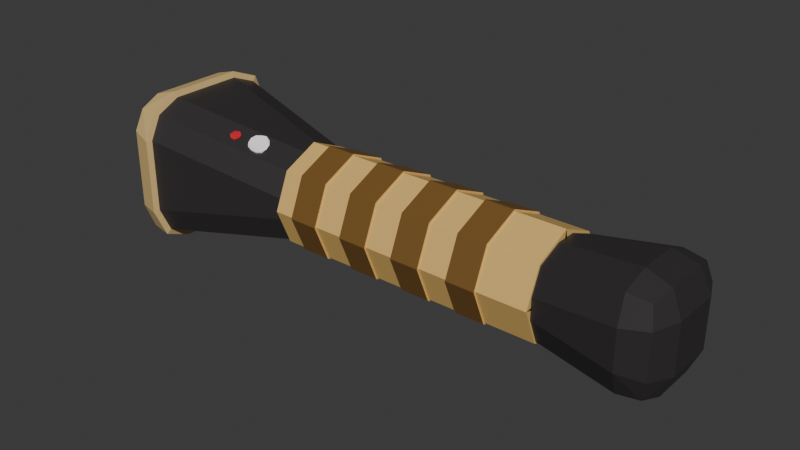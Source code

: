 # Source: Flashlight_2.blend  (saved by Blender 5.0.119; exported with 4.5.12 LTS)
import bpy
from mathutils import Matrix  # noqa: F401  (used for matrix-valued properties, if any)

bpy.ops.wm.read_factory_settings(use_empty=True)
scene = bpy.context.scene
scene.name = 'Scene'

# ---- collections
col_collection = bpy.data.collections.new('Collection'); scene.collection.children.link(col_collection)

# ---- materials (node trees are filled in below, after node groups)
mat_material_007 = bpy.data.materials.new('Material.007')
mat_material_012 = bpy.data.materials.new('Material.012')
mat_material_006 = bpy.data.materials.new('Material.006')
mat_material_008 = bpy.data.materials.new('Material.008')
mat_material_009 = bpy.data.materials.new('Material.009')
mat_material_011 = bpy.data.materials.new('Material.011')
mat_material_010 = bpy.data.materials.new('Material.010')

# ---- material node trees
mat_material_007.use_nodes = True; mat_material_007.node_tree.nodes.clear()
_N = mat_material_007.node_tree.nodes; _L = mat_material_007.node_tree.links
n0 = _N.new('ShaderNodeBsdfPrincipled'); n0.name = 'Principled BSDF'; n0.location = (-200, 100)
n0.inputs[0].default_value = (0.8, 0.5094, 0.1574, 1.0)
n1 = _N.new('ShaderNodeOutputMaterial'); n1.name = 'Material Output'; n1.location = (200, 100)
_L.new(n0.outputs[0], n1.inputs[0])
n1.is_active_output = True
mat_material_012.use_nodes = True; mat_material_012.node_tree.nodes.clear()
_N = mat_material_012.node_tree.nodes; _L = mat_material_012.node_tree.links
n0 = _N.new('ShaderNodeBsdfPrincipled'); n0.name = 'Principled BSDF'; n0.location = (-200, 100)
n0.inputs[0].default_value = (0.1913, 0.0963, 0.02189, 1.0)
n1 = _N.new('ShaderNodeOutputMaterial'); n1.name = 'Material Output'; n1.location = (200, 100)
_L.new(n0.outputs[0], n1.inputs[0])
n1.is_active_output = True
mat_material_006.use_nodes = True; mat_material_006.node_tree.nodes.clear()
_N = mat_material_006.node_tree.nodes; _L = mat_material_006.node_tree.links
n0 = _N.new('ShaderNodeBsdfPrincipled'); n0.name = 'Principled BSDF'; n0.location = (-200, 100)
n0.inputs[0].default_value = (0.03193, 0.02769, 0.02983, 1.0)
n1 = _N.new('ShaderNodeOutputMaterial'); n1.name = 'Material Output'; n1.location = (200, 100)
_L.new(n0.outputs[0], n1.inputs[0])
n1.is_active_output = True
mat_material_008.use_nodes = True; mat_material_008.node_tree.nodes.clear()
_N = mat_material_008.node_tree.nodes; _L = mat_material_008.node_tree.links
n0 = _N.new('ShaderNodeBsdfPrincipled'); n0.name = 'Principled BSDF'; n0.location = (-200, 100)
n0.inputs[0].default_value = (1.0, 1.0, 1.0, 1.0)
n0.inputs[2].default_value = 0.0
n1 = _N.new('ShaderNodeOutputMaterial'); n1.name = 'Material Output'; n1.location = (200, 100)
_L.new(n0.outputs[0], n1.inputs[0])
n1.is_active_output = True
mat_material_009.use_nodes = True; mat_material_009.node_tree.nodes.clear()
_N = mat_material_009.node_tree.nodes; _L = mat_material_009.node_tree.links
n0 = _N.new('ShaderNodeBsdfPrincipled'); n0.name = 'Principled BSDF'; n0.location = (-200, 100)
n0.inputs[0].default_value = (0.7632, 0.5366, 0.219, 1.0)
n1 = _N.new('ShaderNodeOutputMaterial'); n1.name = 'Material Output'; n1.location = (200, 100)
_L.new(n0.outputs[0], n1.inputs[0])
n1.is_active_output = True
mat_material_011.use_nodes = True; mat_material_011.node_tree.nodes.clear()
_N = mat_material_011.node_tree.nodes; _L = mat_material_011.node_tree.links
n0 = _N.new('ShaderNodeBsdfPrincipled'); n0.name = 'Principled BSDF'; n0.location = (-200, 100)
n0.inputs[0].default_value = (1.0, 1.0, 1.0, 1.0)
n0.inputs[2].default_value = 0.7
n1 = _N.new('ShaderNodeOutputMaterial'); n1.name = 'Material Output'; n1.location = (200, 100)
_L.new(n0.outputs[0], n1.inputs[0])
n1.is_active_output = True
mat_material_010.use_nodes = True; mat_material_010.node_tree.nodes.clear()
_N = mat_material_010.node_tree.nodes; _L = mat_material_010.node_tree.links
n0 = _N.new('ShaderNodeBsdfPrincipled'); n0.name = 'Principled BSDF'; n0.location = (-200, 100)
n0.inputs[0].default_value = (0.6103, 0.01152, 0.02389, 1.0)
n0.inputs[1].default_value = 0.06923
n0.inputs[2].default_value = 0.6231
n1 = _N.new('ShaderNodeOutputMaterial'); n1.name = 'Material Output'; n1.location = (200, 100)
_L.new(n0.outputs[0], n1.inputs[0])
n1.is_active_output = True

# ---- world
world_world = bpy.data.worlds.new('World'); scene.world = world_world
world_world.use_nodes = True; world_world.node_tree.nodes.clear()
_N = world_world.node_tree.nodes; _L = world_world.node_tree.links
n0 = _N.new('ShaderNodeOutputWorld'); n0.name = 'World Output'; n0.location = (200, 100)
n1 = _N.new('ShaderNodeBackground'); n1.name = 'Background'; n1.location = (-200, 100)
n1.inputs[0].default_value = (0.05088, 0.05088, 0.05088, 1.0)
_L.new(n1.outputs[0], n0.inputs[0])
n0.is_active_output = True
world_world.color = (0.05088, 0.05088, 0.05088)
world_world.sun_shadow_jitter_overblur = 0.0

# ---- meshes
me_cube_002 = bpy.data.meshes.new('Cube.002')
me_cube_002.from_pydata([(-0.6072, -0.02471, 0.9517), (-0.6072, -0.04835, 0.9753), (-0.6305, -0.02714, 0.9729), (-0.6062, -0.04133, 0.9587), (-0.6205, -0.03958, 0.9604), (-0.6237, -0.04308, 0.9741), (-0.6237, -0.02592, 0.9569), (-0.6072, -0.04835, 1.025), (-0.6072, -0.02471, 1.048), (-0.6305, -0.02714, 1.027), (-0.6062, -0.04133, 1.041), (-0.6205, -0.03958, 1.04), (-0.6237, -0.02592, 1.043), (-0.6237, -0.04308, 1.026), (-0.6072, 0.02471, 0.9517), (-0.6305, 0.02714, 0.9729), (-0.6072, 0.04835, 0.9753), (-0.6237, 0.02592, 0.9569), (-0.6205, 0.03958, 0.9604), (-0.6237, 0.04308, 0.9741), (-0.6062, 0.04133, 0.9587), (-0.6072, 0.02471, 1.048), (-0.6072, 0.04835, 1.025), (-0.6305, 0.02714, 1.027), (-0.6062, 0.04133, 1.041), (-0.6205, 0.03958, 1.04), (-0.6237, 0.04308, 1.026), (-0.6237, 0.02592, 1.043), (-0.2726, -0.01319, 0.9632), (-0.2493, -0.01615, 0.9839), (-0.2726, -0.03683, 0.9868), (-0.2561, -0.01467, 0.9681), (-0.2593, -0.02834, 0.9717), (-0.2561, -0.03193, 0.9853), (-0.2737, -0.02977, 0.9702), (-0.2726, -0.01319, 1.037), (-0.2726, -0.03683, 1.013), (-0.2493, -0.01615, 1.016), (-0.2737, -0.02977, 1.03), (-0.2593, -0.02834, 1.028), (-0.2561, -0.03193, 1.015), (-0.2561, -0.01467, 1.032), (-0.2726, 0.03683, 0.9868), (-0.2493, 0.01615, 0.9839), (-0.2726, 0.01319, 0.9632), (-0.2561, 0.03193, 0.9853), (-0.2593, 0.02834, 0.9717), (-0.2561, 0.01467, 0.9681), (-0.2737, 0.02977, 0.9702), (-0.2726, 0.01319, 1.037), (-0.2493, 0.01615, 1.016), (-0.2726, 0.03683, 1.013), (-0.2561, 0.01467, 1.032), (-0.2593, 0.02834, 1.028), (-0.2561, 0.03193, 1.015), (-0.2737, 0.02977, 1.03), (-0.326, 0.006785, 0.9696), (-0.326, 0.03042, 0.9932), (-0.326, 0.0235, 0.9765), (-0.5092, 0.006779, 0.9696), (-0.5092, 0.03042, 0.9932), (-0.5092, 0.02349, 0.9765), (-0.5092, 0.006779, 1.03), (-0.5092, 0.03042, 1.007), (-0.5092, 0.02349, 1.023), (-0.326, 0.03042, 1.007), (-0.326, 0.006785, 1.03), (-0.326, 0.0235, 1.023), (-0.5092, -0.006779, 0.9696), (-0.5092, -0.03042, 0.9932), (-0.5092, -0.02349, 0.9765), (-0.326, -0.03042, 0.9932), (-0.326, -0.006785, 0.9696), (-0.326, -0.0235, 0.9765), (-0.326, -0.006785, 1.03), (-0.326, -0.03042, 1.007), (-0.326, -0.0235, 1.023), (-0.5092, -0.006779, 1.03), (-0.5092, -0.03042, 1.007), (-0.5092, -0.02349, 1.023), (-0.6072, 0.04835, 0.9753), (-0.6072, 0.02471, 0.9517), (-0.6072, 0.04142, 0.9586), (-0.6072, -0.04835, 1.025), (-0.6072, -0.02471, 1.048), (-0.6072, -0.04142, 1.041), (-0.6072, 0.04835, 1.025), (-0.6072, 0.02471, 1.048), (-0.6072, 0.04142, 1.041), (-0.6072, -0.04835, 0.9753), (-0.6072, -0.02471, 0.9517), (-0.6072, -0.04142, 0.9586), (-0.6248, -0.02666, 0.953), (-0.6083, -0.0254, 0.9477), (-0.6072, -0.04421, 0.9558), (-0.6214, -0.04246, 0.9575), (-0.6083, -0.05233, 0.9746), (-0.6248, -0.04705, 0.9733), (-0.6248, -0.04705, 1.027), (-0.6083, -0.05233, 1.025), (-0.6072, -0.04421, 1.044), (-0.6214, -0.04246, 1.042), (-0.6083, -0.0254, 1.052), (-0.6248, -0.02666, 1.047), (-0.6072, 0.04421, 0.9558), (-0.6083, 0.0254, 0.9477), (-0.6248, 0.02666, 0.953), (-0.6214, 0.04246, 0.9575), (-0.6248, 0.04705, 0.9733), (-0.6083, 0.05233, 0.9746), (-0.6248, 0.02666, 1.047), (-0.6083, 0.0254, 1.052), (-0.6072, 0.04421, 1.044), (-0.6214, 0.04246, 1.042), (-0.6083, 0.05233, 1.025), (-0.6248, 0.04705, 1.027), (-0.5368, -0.01366, 1.035), (-0.5402, -0.01456, 1.035), (-0.5428, -0.01692, 1.035), (-0.544, -0.02012, 1.034), (-0.5434, -0.0233, 1.032), (-0.5411, -0.0256, 1.031), (-0.5379, -0.02641, 1.03), (-0.5345, -0.02552, 1.029), (-0.5318, -0.02315, 1.029), (-0.5307, -0.01995, 1.031), (-0.5313, -0.01677, 1.032), (-0.5335, -0.01447, 1.034), (-0.5399, -0.01495, 1.036), (-0.5365, -0.01405, 1.036), (-0.5426, -0.01732, 1.036), (-0.5437, -0.02052, 1.035), (-0.5431, -0.0237, 1.033), (-0.5409, -0.026, 1.032), (-0.5376, -0.02681, 1.031), (-0.5342, -0.02591, 1.03), (-0.5316, -0.02354, 1.03), (-0.5304, -0.02034, 1.031), (-0.531, -0.01716, 1.033), (-0.5333, -0.01486, 1.034), (-0.5539, -0.02052, 1.036), (-0.5556, -0.02099, 1.037), (-0.557, -0.0222, 1.036), (-0.5576, -0.02385, 1.036), (-0.5572, -0.02548, 1.035), (-0.5561, -0.02667, 1.034), (-0.5544, -0.02708, 1.034), (-0.5527, -0.02662, 1.033), (-0.5513, -0.0254, 1.034), (-0.5507, -0.02376, 1.034), (-0.551, -0.02212, 1.035), (-0.5522, -0.02094, 1.036), (-0.5555, -0.02119, 1.037), (-0.5537, -0.02073, 1.037), (-0.5568, -0.02241, 1.037), (-0.5574, -0.02405, 1.036), (-0.5571, -0.02569, 1.036), (-0.556, -0.02687, 1.035), (-0.5543, -0.02729, 1.034), (-0.5525, -0.02682, 1.034), (-0.5512, -0.02561, 1.034), (-0.5506, -0.02396, 1.035), (-0.5509, -0.02233, 1.035), (-0.5521, -0.02114, 1.036)], [], [(21, 24, 112, 111), (10, 8, 102, 100), (2, 6, 4, 5), (14, 0, 93, 105), (17, 18, 107, 106), (9, 13, 11, 12), (27, 12, 103, 110), (15, 19, 18, 17), (11, 13, 98, 101), (3, 1, 96, 94), (8, 21, 111, 102), (23, 27, 25, 26), (28, 31, 32, 34), (29, 33, 32, 31), (30, 34, 32, 33), (35, 38, 39, 41), (36, 40, 39, 38), (37, 41, 39, 40), (42, 45, 46, 48), (43, 47, 46, 45), (44, 48, 46, 47), (49, 52, 53, 55), (50, 54, 53, 52), (51, 55, 53, 54), (16, 20, 104, 109), (17, 6, 2, 15), (26, 25, 113, 115), (5, 13, 9, 2), (20, 14, 105, 104), (12, 27, 23, 9), (4, 6, 92, 95), (26, 19, 15, 23), (81, 14, 20, 82), (82, 20, 16, 80), (66, 49, 55, 67), (67, 55, 51, 65), (50, 43, 45, 54), (54, 45, 42, 51), (28, 44, 47, 31), (31, 47, 43, 29), (49, 35, 41, 52), (52, 41, 37, 50), (36, 30, 33, 40), (40, 33, 29, 37), (72, 28, 34, 73), (73, 34, 30, 71), (84, 8, 10, 85), (85, 10, 7, 83), (44, 56, 58, 48), (48, 58, 57, 42), (56, 59, 61, 58), (58, 61, 60, 57), (87, 62, 64, 88), (88, 64, 63, 86), (62, 66, 67, 64), (64, 67, 65, 63), (90, 68, 70, 91), (91, 70, 69, 89), (68, 72, 73, 70), (70, 73, 71, 69), (35, 74, 76, 38), (38, 76, 75, 36), (74, 77, 79, 76), (76, 79, 78, 75), (59, 81, 82, 61), (61, 82, 80, 60), (77, 84, 85, 79), (79, 85, 83, 78), (21, 87, 88, 24), (24, 88, 86, 22), (0, 90, 91, 3), (3, 91, 89, 1), (14, 81, 90, 0), (2, 9, 23, 15), (89, 83, 7, 1), (87, 21, 8, 84), (16, 22, 86, 80), (56, 44, 28, 72), (43, 50, 37, 29), (30, 36, 75, 71), (49, 66, 74, 35), (57, 65, 51, 42), (60, 63, 65, 57), (59, 56, 72, 68), (80, 86, 63, 60), (81, 59, 68, 90), (62, 87, 84, 77), (66, 62, 77, 74), (69, 78, 83, 89), (71, 75, 78, 69), (93, 94, 95, 92), (96, 97, 95, 94), (99, 100, 101, 98), (102, 103, 101, 100), (105, 106, 107, 104), (109, 104, 107, 108), (111, 112, 113, 110), (114, 115, 113, 112), (105, 93, 92, 106), (96, 99, 98, 97), (102, 111, 110, 103), (114, 109, 108, 115), (5, 4, 95, 97), (6, 17, 106, 92), (22, 16, 109, 114), (12, 11, 101, 103), (25, 27, 110, 113), (19, 26, 115, 108), (1, 7, 99, 96), (0, 3, 94, 93), (24, 22, 114, 112), (18, 19, 108, 107), (13, 5, 97, 98), (7, 10, 100, 99), (117, 116, 127, 126, 125, 124, 123, 122, 121, 120, 119, 118), (128, 130, 131, 132, 133, 134, 135, 136, 137, 138, 139, 129), (123, 124, 136, 135), (120, 121, 133, 132), (127, 116, 129, 139), (117, 118, 130, 128), (124, 125, 137, 136), (121, 122, 134, 133), (118, 119, 131, 130), (125, 126, 138, 137), (122, 123, 135, 134), (119, 120, 132, 131), (126, 127, 139, 138), (116, 117, 128, 129), (141, 140, 151, 150, 149, 148, 147, 146, 145, 144, 143, 142), (152, 154, 155, 156, 157, 158, 159, 160, 161, 162, 163, 153), (147, 148, 160, 159), (144, 145, 157, 156), (151, 140, 153, 163), (141, 142, 154, 152), (148, 149, 161, 160), (145, 146, 158, 157), (142, 143, 155, 154), (149, 150, 162, 161), (146, 147, 159, 158), (143, 144, 156, 155), (150, 151, 163, 162), (140, 141, 152, 153)])
me_cube_002.polygons.foreach_set('material_index', [4, 4, 3, 4, 4, 3, 4, 3, 4, 4, 4, 3, 2, 2, 2, 2, 2, 2, 2, 2, 2, 2, 2, 2, 4, 3, 4, 3, 4, 3, 4, 3, 2, 2, 2, 2, 2, 2, 2, 2, 2, 2, 2, 2, 2, 2, 2, 2, 2, 2, 2, 2, 2, 2, 2, 2, 2, 2, 2, 2, 2, 2, 2, 2, 2, 2, 2, 2, 2, 2, 2, 2, 2, 3, 2, 2, 2, 2, 2, 2, 2, 2, 2, 2, 2, 2, 2, 2, 2, 2, 4, 4, 4, 4, 4, 4, 4, 4, 4, 4, 4, 4, 4, 4, 4, 4, 4, 4, 4, 4, 4, 4, 4, 4, 5, 5, 5, 5, 5, 5, 5, 5, 5, 5, 5, 5, 5, 5, 6, 6, 6, 6, 6, 6, 6, 6, 6, 6, 6, 6, 6, 6])
_uv = me_cube_002.uv_layers.new(name='UVMap')
_uv.uv.foreach_set('vector', [0.8589, 0.5611, 0.8589, 0.5, 0.8589, 0.5, 0.8589, 0.5611, 0.8589, 0.75, 0.8589, 0.6889, 0.8589, 0.6889, 0.8589, 0.75, 0.433, 0.05798, 0.375, 0.06098, 0.375, 0.02724, 0.436, 0.0, 0.1411, 0.5611, 0.1411, 0.6889, 0.1411, 0.6889, 0.1411, 0.5611, 0.375, 0.189, 0.3886, 0.2541, 0.3886, 0.2541, 0.375, 0.189, 0.567, 0.05798, 0.564, 0.0, 0.5978, 0.0, 0.625, 0.06098, 0.625, 0.189, 0.625, 0.06098, 0.625, 0.06098, 0.625, 0.189, 0.433, 0.192, 0.436, 0.25, 0.3886, 0.2541, 0.375, 0.189, 0.5978, 0.0, 0.564, 0.0, 0.564, 0.0, 0.5978, 0.0, 0.375, 0.9839, 0.4361, 0.9839, 0.4361, 0.9839, 0.375, 0.9839, 0.8589, 0.6889, 0.8589, 0.5611, 0.8589, 0.5611, 0.8589, 0.6889, 0.567, 0.192, 0.625, 0.189, 0.6114, 0.2364, 0.564, 0.25, 0.3559, 0.6695, 0.375, 0.6713, 0.3869, 0.7415, 0.3643, 0.7607, 0.4491, 0.6759, 0.4537, 0.75, 0.3869, 0.7415, 0.375, 0.6713, 0.4555, 0.7691, 0.3643, 0.7607, 0.3869, 0.7415, 0.4537, 0.75, 0.6441, 0.6695, 0.6357, 0.7607, 0.6165, 0.7381, 0.625, 0.6713, 0.5445, 0.7691, 0.5463, 0.75, 0.6165, 0.7381, 0.6357, 0.7607, 0.5509, 0.6759, 0.625, 0.6713, 0.6165, 0.7381, 0.5463, 0.75, 0.4555, 0.4809, 0.4537, 0.5, 0.3835, 0.5119, 0.3643, 0.4893, 0.4491, 0.5741, 0.375, 0.5787, 0.3835, 0.5119, 0.4537, 0.5, 0.3559, 0.5805, 0.3643, 0.4893, 0.3835, 0.5119, 0.375, 0.5787, 0.6441, 0.5805, 0.625, 0.5787, 0.6131, 0.5085, 0.6357, 0.4893, 0.5509, 0.5741, 0.5463, 0.5, 0.6131, 0.5085, 0.625, 0.5787, 0.5445, 0.4809, 0.6357, 0.4893, 0.6131, 0.5085, 0.5463, 0.5, 0.4361, 0.2661, 0.375, 0.2661, 0.375, 0.2661, 0.4361, 0.2661, 0.375, 0.189, 0.375, 0.06098, 0.433, 0.05798, 0.433, 0.192, 0.564, 0.25, 0.6114, 0.2364, 0.6114, 0.2364, 0.564, 0.25, 0.436, 0.0, 0.564, 0.0, 0.567, 0.05798, 0.433, 0.05798, 0.1411, 0.5, 0.1411, 0.5611, 0.1411, 0.5611, 0.1411, 0.5, 0.625, 0.06098, 0.625, 0.189, 0.567, 0.192, 0.567, 0.05798, 0.375, 0.02724, 0.375, 0.06098, 0.375, 0.06098, 0.375, 0.02724, 0.564, 0.25, 0.436, 0.25, 0.433, 0.192, 0.567, 0.192, 0.1411, 0.5611, 0.1411, 0.5611, 0.1411, 0.5, 0.1419, 0.5, 0.375, 0.2669, 0.375, 0.2661, 0.4361, 0.2661, 0.4361, 0.2661, 0.6878, 0.5971, 0.6441, 0.5805, 0.6357, 0.4893, 0.6878, 0.5, 0.625, 0.4372, 0.6357, 0.4893, 0.5445, 0.4809, 0.5279, 0.4372, 0.5509, 0.5741, 0.4491, 0.5741, 0.4537, 0.5, 0.5463, 0.5, 0.5463, 0.5, 0.4537, 0.5, 0.4555, 0.4809, 0.5445, 0.4809, 0.3559, 0.6695, 0.3559, 0.5805, 0.375, 0.5787, 0.375, 0.6713, 0.375, 0.6713, 0.375, 0.5787, 0.4491, 0.5741, 0.4491, 0.6759, 0.6441, 0.5805, 0.6441, 0.6695, 0.625, 0.6713, 0.625, 0.5787, 0.625, 0.5787, 0.625, 0.6713, 0.5509, 0.6759, 0.5509, 0.5741, 0.5445, 0.7691, 0.4555, 0.7691, 0.4537, 0.75, 0.5463, 0.75, 0.5463, 0.75, 0.4537, 0.75, 0.4491, 0.6759, 0.5509, 0.6759, 0.3122, 0.6529, 0.3559, 0.6695, 0.3643, 0.7607, 0.3122, 0.75, 0.375, 0.8128, 0.3643, 0.7607, 0.4555, 0.7691, 0.4721, 0.8128, 0.8589, 0.6889, 0.8589, 0.6889, 0.8589, 0.75, 0.8581, 0.75, 0.625, 0.9831, 0.625, 0.9839, 0.5639, 0.9839, 0.5639, 0.9839, 0.3559, 0.5805, 0.3122, 0.5971, 0.3122, 0.5, 0.3643, 0.4893, 0.3643, 0.4893, 0.375, 0.4372, 0.4721, 0.4372, 0.4555, 0.4809, 0.3122, 0.5971, 0.2083, 0.5971, 0.2083, 0.5, 0.3122, 0.5, 0.375, 0.4372, 0.375, 0.3333, 0.4721, 0.3333, 0.4721, 0.4372, 0.8589, 0.5611, 0.7917, 0.5971, 0.7917, 0.5, 0.8581, 0.5, 0.625, 0.2669, 0.625, 0.3333, 0.5279, 0.3333, 0.5639, 0.2661, 0.7917, 0.5971, 0.6878, 0.5971, 0.6878, 0.5, 0.7917, 0.5, 0.625, 0.3333, 0.625, 0.4372, 0.5279, 0.4372, 0.5279, 0.3333, 0.1411, 0.6889, 0.2083, 0.6529, 0.2083, 0.75, 0.1419, 0.75, 0.375, 0.9831, 0.375, 0.9167, 0.4721, 0.9167, 0.4361, 0.9839, 0.2083, 0.6529, 0.3122, 0.6529, 0.3122, 0.75, 0.2083, 0.75, 0.375, 0.9167, 0.375, 0.8128, 0.4721, 0.8128, 0.4721, 0.9167, 0.6441, 0.6695, 0.6878, 0.6529, 0.6878, 0.75, 0.6357, 0.7607, 0.6357, 0.7607, 0.625, 0.8128, 0.5279, 0.8128, 0.5445, 0.7691, 0.6878, 0.6529, 0.7917, 0.6529, 0.7917, 0.75, 0.6878, 0.75, 0.625, 0.8128, 0.625, 0.9167, 0.5279, 0.9167, 0.5279, 0.8128, 0.2083, 0.5971, 0.1411, 0.5611, 0.1419, 0.5, 0.2083, 0.5, 0.375, 0.3333, 0.375, 0.2669, 0.4361, 0.2661, 0.4721, 0.3333, 0.7917, 0.6529, 0.8589, 0.6889, 0.8581, 0.75, 0.7917, 0.75, 0.625, 0.9167, 0.625, 0.9831, 0.5639, 0.9839, 0.5279, 0.9167, 0.8589, 0.5611, 0.8589, 0.5611, 0.8581, 0.5, 0.8589, 0.5, 0.625, 0.2661, 0.625, 0.2669, 0.5639, 0.2661, 0.5639, 0.2661, 0.1411, 0.6889, 0.1411, 0.6889, 0.1419, 0.75, 0.1411, 0.75, 0.375, 0.9839, 0.375, 0.9831, 0.4361, 0.9839, 0.4361, 0.9839, 0.1411, 0.5611, 0.1411, 0.5611, 0.1411, 0.6889, 0.1411, 0.6889, 0.433, 0.05798, 0.567, 0.05798, 0.567, 0.192, 0.433, 0.192, 0.4361, 0.9839, 0.5639, 0.9839, 0.5639, 0.9839, 0.4361, 0.9839, 0.8589, 0.5611, 0.8589, 0.5611, 0.8589, 0.6889, 0.8589, 0.6889, 0.4361, 0.2661, 0.5639, 0.2661, 0.5639, 0.2661, 0.4361, 0.2661, 0.3122, 0.5971, 0.3559, 0.5805, 0.3559, 0.6695, 0.3122, 0.6529, 0.4491, 0.5741, 0.5509, 0.5741, 0.5509, 0.6759, 0.4491, 0.6759, 0.4555, 0.7691, 0.5445, 0.7691, 0.5279, 0.8128, 0.4721, 0.8128, 0.6441, 0.5805, 0.6878, 0.5971, 0.6878, 0.6529, 0.6441, 0.6695, 0.4721, 0.4372, 0.5279, 0.4372, 0.5445, 0.4809, 0.4555, 0.4809, 0.4721, 0.3333, 0.5279, 0.3333, 0.5279, 0.4372, 0.4721, 0.4372, 0.2083, 0.5971, 0.3122, 0.5971, 0.3122, 0.6529, 0.2083, 0.6529, 0.4361, 0.2661, 0.5639, 0.2661, 0.5279, 0.3333, 0.4721, 0.3333, 0.1411, 0.5611, 0.2083, 0.5971, 0.2083, 0.6529, 0.1411, 0.6889, 0.7917, 0.5971, 0.8589, 0.5611, 0.8589, 0.6889, 0.7917, 0.6529, 0.6878, 0.5971, 0.7917, 0.5971, 0.7917, 0.6529, 0.6878, 0.6529, 0.4721, 0.9167, 0.5279, 0.9167, 0.5639, 0.9839, 0.4361, 0.9839, 0.4721, 0.8128, 0.5279, 0.8128, 0.5279, 0.9167, 0.4721, 0.9167, 0.1411, 0.6889, 0.1411, 0.75, 0.1332, 0.75, 0.125, 0.689, 0.4361, 0.9839, 0.436, 1.0, 0.4022, 1.0, 0.375, 0.9839, 0.5639, 0.9839, 0.625, 0.9839, 0.625, 0.9918, 0.564, 1.0, 0.8589, 0.6889, 0.875, 0.689, 0.875, 0.7228, 0.8589, 0.75, 0.1411, 0.5611, 0.125, 0.561, 0.125, 0.5272, 0.1411, 0.5, 0.4361, 0.2661, 0.375, 0.2661, 0.3886, 0.2541, 0.436, 0.25, 0.8589, 0.5611, 0.8589, 0.5, 0.8668, 0.5, 0.875, 0.561, 0.5639, 0.2661, 0.564, 0.25, 0.6114, 0.2364, 0.625, 0.2661, 0.1411, 0.5611, 0.1411, 0.6889, 0.125, 0.689, 0.125, 0.561, 0.4361, 0.9839, 0.5639, 0.9839, 0.564, 1.0, 0.436, 1.0, 0.8589, 0.6889, 0.8589, 0.5611, 0.875, 0.561, 0.875, 0.689, 0.5639, 0.2661, 0.4361, 0.2661, 0.436, 0.25, 0.564, 0.25, 0.436, 0.0, 0.375, 0.02724, 0.375, 0.02724, 0.436, 0.0, 0.375, 0.06098, 0.375, 0.189, 0.375, 0.189, 0.375, 0.06098, 0.5639, 0.2661, 0.4361, 0.2661, 0.4361, 0.2661, 0.5639, 0.2661, 0.625, 0.06098, 0.5978, 0.0, 0.5978, 0.0, 0.625, 0.06098, 0.6114, 0.2364, 0.625, 0.189, 0.625, 0.189, 0.6114, 0.2364, 0.436, 0.25, 0.564, 0.25, 0.564, 0.25, 0.436, 0.25, 0.4361, 0.9839, 0.5639, 0.9839, 0.5639, 0.9839, 0.4361, 0.9839, 0.1411, 0.6889, 0.1411, 0.75, 0.1411, 0.75, 0.1411, 0.6889, 0.625, 0.2661, 0.5639, 0.2661, 0.5639, 0.2661, 0.625, 0.2661, 0.3886, 0.2541, 0.436, 0.25, 0.436, 0.25, 0.3886, 0.2541, 0.564, 0.0, 0.436, 0.0, 0.436, 0.0, 0.564, 0.0, 0.5639, 0.9839, 0.625, 0.9839, 0.625, 0.9839, 0.5639, 0.9839, 0.0, 0.0, 0.0, 0.0, 0.0, 0.0, 0.0, 0.0, 0.0, 0.0, 0.0, 0.0, 0.0, 0.0, 0.0, 0.0, 0.0, 0.0, 0.0, 0.0, 0.0, 0.0, 0.0, 0.0, 0.0, 0.0, 0.0, 0.0, 0.0, 0.0, 0.0, 0.0, 0.0, 0.0, 0.0, 0.0, 0.0, 0.0, 0.0, 0.0, 0.0, 0.0, 0.0, 0.0, 0.0, 0.0, 0.0, 0.0, 0.0, 0.0, 0.0, 0.0, 0.0, 0.0, 0.0, 0.0, 0.0, 0.0, 0.0, 0.0, 0.0, 0.0, 0.0, 0.0, 0.0, 0.0, 0.0, 0.0, 0.0, 0.0, 0.0, 0.0, 0.0, 0.0, 0.0, 0.0, 0.0, 0.0, 0.0, 0.0, 0.0, 0.0, 0.0, 0.0, 0.0, 0.0, 0.0, 0.0, 0.0, 0.0, 0.0, 0.0, 0.0, 0.0, 0.0, 0.0, 0.0, 0.0, 0.0, 0.0, 0.0, 0.0, 0.0, 0.0, 0.0, 0.0, 0.0, 0.0, 0.0, 0.0, 0.0, 0.0, 0.0, 0.0, 0.0, 0.0, 0.0, 0.0, 0.0, 0.0, 0.0, 0.0, 0.0, 0.0, 0.0, 0.0, 0.0, 0.0, 0.0, 0.0, 0.0, 0.0, 0.0, 0.0, 0.0, 0.0, 0.0, 0.0, 0.0, 0.0, 0.0, 0.0, 0.0, 0.0, 0.0, 0.0, 0.0, 0.0, 0.0, 0.0, 0.0, 0.0, 0.0, 0.0, 0.0, 0.0, 0.0, 0.0, 0.0, 0.0, 0.0, 0.0, 0.0, 0.0, 0.0, 0.0, 0.0, 0.0, 0.0, 0.0, 0.0, 0.0, 0.0, 0.0, 0.0, 0.0, 0.0, 0.0, 0.0, 0.0, 0.0, 0.0, 0.0, 0.0, 0.0, 0.0, 0.0, 0.0, 0.0, 0.0, 0.0, 0.0, 0.0, 0.0, 0.0, 0.0, 0.0, 0.0, 0.0, 0.0, 0.0, 0.0, 0.0, 0.0, 0.0, 0.0, 0.0, 0.0, 0.0, 0.0, 0.0, 0.0, 0.0, 0.0, 0.0, 0.0, 0.0, 0.0, 0.0, 0.0, 0.0, 0.0, 0.0, 0.0, 0.0, 0.0, 0.0, 0.0, 0.0, 0.0, 0.0, 0.0, 0.0, 0.0, 0.0, 0.0, 0.0, 0.0, 0.0, 0.0, 0.0, 0.0, 0.0, 0.0, 0.0, 0.0, 0.0, 0.0, 0.0, 0.0, 0.0, 0.0, 0.0, 0.0, 0.0, 0.0, 0.0, 0.0, 0.0, 0.0, 0.0, 0.0, 0.0, 0.0, 0.0, 0.0, 0.0, 0.0, 0.0, 0.0, 0.0, 0.0, 0.0, 0.0, 0.0, 0.0, 0.0, 0.0, 0.0, 0.0, 0.0, 0.0, 0.0, 0.0, 0.0, 0.0, 0.0, 0.0])
me_cube_002.materials.append(mat_material_007)
me_cube_002.materials.append(mat_material_012)
me_cube_002.materials.append(mat_material_006)
me_cube_002.materials.append(mat_material_008)
me_cube_002.materials.append(mat_material_009)
me_cube_002.materials.append(mat_material_011)
me_cube_002.materials.append(mat_material_010)
me_cube_002.update()
me_cube_007 = bpy.data.meshes.new('Cube.007')
me_cube_007.from_pydata([(-0.326, 0.0, 0.9655), (-0.326, 0.03451, 1.0), (-0.326, 0.0244, 0.9756), (-0.5092, 0.03451, 1.0), (-0.5092, 0.0, 0.9655), (-0.5092, 0.0244, 0.9756), (-0.5092, 0.0, 1.035), (-0.5092, 0.03451, 1.0), (-0.5092, 0.0244, 1.024), (-0.326, 0.03451, 1.0), (-0.326, 3.428e-09, 1.035), (-0.326, 0.0244, 1.024), (-0.5092, 0.0, 0.9655), (-0.5092, -0.03451, 1.0), (-0.5092, -0.0244, 0.9756), (-0.326, -0.03451, 1.0), (-0.326, -3.428e-09, 0.9655), (-0.326, -0.0244, 0.9756), (-0.326, 0.0, 1.035), (-0.326, -0.03451, 1.0), (-0.326, -0.0244, 1.024), (-0.5092, -0.03451, 1.0), (-0.5092, 0.0, 1.035), (-0.5092, -0.0244, 1.024), (-0.3395, 0.0, 0.9655), (-0.3395, 0.03451, 1.0), (-0.3395, 0.0244, 0.9756), (-0.4957, 0.03451, 1.0), (-0.4957, 0.0, 0.9655), (-0.4957, 0.0244, 0.9756), (-0.4957, 0.0, 1.035), (-0.4957, 0.03451, 1.0), (-0.4957, 0.0244, 1.024), (-0.3395, 0.03451, 1.0), (-0.3395, 0.0, 1.035), (-0.3395, 0.0244, 1.024), (-0.4957, 0.0, 0.9655), (-0.4957, -0.03451, 1.0), (-0.4957, -0.0244, 0.9756), (-0.3395, -0.03451, 1.0), (-0.3395, 0.0, 0.9655), (-0.3395, -0.0244, 0.9756), (-0.3395, 0.0, 1.035), (-0.3395, -0.03451, 1.0), (-0.3395, -0.0244, 1.024), (-0.4957, -0.03451, 1.0), (-0.4957, 0.0, 1.035), (-0.4957, -0.0244, 1.024), (-0.4957, 0.01985, 0.9802), (-0.4957, -0.002464, 0.9714), (-0.5092, -0.002464, 0.9714), (-0.5092, 0.01985, 0.9802), (-0.4957, 0.02856, 1.002), (-0.5092, 0.02856, 1.002), (-0.3395, 0.01985, 1.02), (-0.3395, -0.001256, 1.028), (-0.326, -0.001256, 1.028), (-0.326, 0.01985, 1.02), (-0.3395, 0.0282, 0.9987), (-0.326, 0.0282, 0.9987), (-0.3395, -0.01985, 0.9802), (-0.3395, 0.001256, 0.9718), (-0.326, 0.001256, 0.9718), (-0.326, -0.01985, 0.9802), (-0.3395, -0.0282, 1.001), (-0.326, -0.0282, 1.001), (-0.4957, -0.01985, 1.02), (-0.4957, 0.002464, 1.029), (-0.5092, 0.002464, 1.029), (-0.5092, -0.01985, 1.02), (-0.4957, -0.02856, 0.9975), (-0.5092, -0.02856, 0.9975), (-0.326, 0.01985, 0.9802), (-0.326, -0.001256, 0.9718), (-0.3395, -0.002464, 0.9714), (-0.3395, 0.01985, 0.9802), (-0.326, 0.0282, 1.001), (-0.3395, 0.02856, 1.002), (-0.5092, 0.01985, 1.02), (-0.5092, -0.002464, 1.029), (-0.4957, -0.002464, 1.029), (-0.4957, 0.01985, 1.02), (-0.5092, 0.02856, 0.9975), (-0.4957, 0.02856, 0.9975), (-0.5092, -0.01985, 0.9802), (-0.5092, 0.002464, 0.9714), (-0.4957, 0.002464, 0.9714), (-0.4957, -0.01985, 0.9802), (-0.5092, -0.02856, 1.002), (-0.4957, -0.02856, 1.002), (-0.326, -0.01985, 1.02), (-0.326, 0.001256, 1.028), (-0.3395, 0.002464, 1.029), (-0.3395, -0.01985, 1.02), (-0.326, -0.0282, 0.9987), (-0.3395, -0.02856, 0.9975), (-0.359, 0.0, 0.9655), (-0.3785, 0.0, 0.9655), (-0.3981, 0.0, 0.9655), (-0.4176, 0.0, 0.9655), (-0.4371, 0.0, 0.9655), (-0.4566, 0.0, 0.9655), (-0.4762, 0.0, 0.9655), (-0.4762, 0.0244, 0.9756), (-0.4566, 0.0244, 0.9756), (-0.4371, 0.0244, 0.9756), (-0.4176, 0.0244, 0.9756), (-0.3981, 0.0244, 0.9756), (-0.3785, 0.0244, 0.9756), (-0.359, 0.0244, 0.9756), (-0.4762, 0.03451, 1.0), (-0.4566, 0.03451, 1.0), (-0.4371, 0.03451, 1.0), (-0.4176, 0.03451, 1.0), (-0.3981, 0.03451, 1.0), (-0.3785, 0.03451, 1.0), (-0.359, 0.03451, 1.0), (-0.4762, 0.0, 1.035), (-0.4566, 0.0, 1.035), (-0.4371, 0.0, 1.035), (-0.4176, 0.0, 1.035), (-0.3981, 0.0, 1.035), (-0.3785, 0.0, 1.035), (-0.359, 0.0, 1.035), (-0.359, 0.0244, 1.024), (-0.3785, 0.0244, 1.024), (-0.3981, 0.0244, 1.024), (-0.4176, 0.0244, 1.024), (-0.4371, 0.0244, 1.024), (-0.4566, 0.0244, 1.024), (-0.4762, 0.0244, 1.024), (-0.359, 0.03451, 1.0), (-0.3785, 0.03451, 1.0), (-0.3981, 0.03451, 1.0), (-0.4176, 0.03451, 1.0), (-0.4371, 0.03451, 1.0), (-0.4566, 0.03451, 1.0), (-0.4762, 0.03451, 1.0), (-0.4762, 0.0, 0.9655), (-0.4566, 0.0, 0.9655), (-0.4371, 0.0, 0.9655), (-0.4176, 0.0, 0.9655), (-0.3981, 0.0, 0.9655), (-0.3785, 0.0, 0.9655), (-0.359, 0.0, 0.9655), (-0.359, -0.0244, 0.9756), (-0.3785, -0.0244, 0.9756), (-0.3981, -0.0244, 0.9756), (-0.4176, -0.0244, 0.9756), (-0.4371, -0.0244, 0.9756), (-0.4566, -0.0244, 0.9756), (-0.4762, -0.0244, 0.9756), (-0.359, -0.03451, 1.0), (-0.3785, -0.03451, 1.0), (-0.3981, -0.03451, 1.0), (-0.4176, -0.03451, 1.0), (-0.4371, -0.03451, 1.0), (-0.4566, -0.03451, 1.0), (-0.4762, -0.03451, 1.0), (-0.359, 0.0, 1.035), (-0.3785, 0.0, 1.035), (-0.3981, 0.0, 1.035), (-0.4176, 0.0, 1.035), (-0.4371, 0.0, 1.035), (-0.4566, 0.0, 1.035), (-0.4762, 0.0, 1.035), (-0.4762, -0.0244, 1.024), (-0.4566, -0.0244, 1.024), (-0.4371, -0.0244, 1.024), (-0.4176, -0.0244, 1.024), (-0.3981, -0.0244, 1.024), (-0.3785, -0.0244, 1.024), (-0.359, -0.0244, 1.024), (-0.4762, -0.03451, 1.0), (-0.4566, -0.03451, 1.0), (-0.4371, -0.03451, 1.0), (-0.4176, -0.03451, 1.0), (-0.3981, -0.03451, 1.0), (-0.3785, -0.03451, 1.0), (-0.359, -0.03451, 1.0), (-0.4957, 0.02518, 0.9748), (-0.4957, 0.0004195, 0.9645), (-0.4957, 0.03552, 0.9996), (-0.4957, -0.02518, 1.025), (-0.4957, -0.0004195, 1.036), (-0.4957, -0.03552, 1.0), (-0.4762, 0.0004195, 0.9645), (-0.4957, 0.0004195, 1.036), (-0.4957, 0.02518, 1.025), (-0.4957, 0.03552, 1.0), (-0.4762, 0.02518, 1.025), (-0.4762, 0.03552, 1.0), (-0.4957, -0.0004195, 0.9645), (-0.4957, -0.02518, 0.9748), (-0.4957, -0.03552, 0.9996), (-0.4762, -0.02518, 0.9748), (-0.4762, -0.03552, 0.9996), (-0.4762, -0.0004195, 1.036), (-0.359, 0.0004195, 0.9645), (-0.3785, 0.0004195, 0.9645), (-0.3981, 0.0004195, 0.9645), (-0.4176, 0.0004195, 0.9645), (-0.4371, 0.0004195, 0.9645), (-0.4566, 0.0004195, 0.9645), (-0.4762, 0.02518, 0.9748), (-0.4566, 0.02518, 0.9748), (-0.4371, 0.02518, 0.9748), (-0.4176, 0.02518, 0.9748), (-0.3981, 0.02518, 0.9748), (-0.3785, 0.02518, 0.9748), (-0.359, 0.02518, 0.9748), (-0.4762, 0.03552, 0.9996), (-0.4566, 0.03552, 0.9996), (-0.4371, 0.03552, 0.9996), (-0.4176, 0.03552, 0.9996), (-0.3981, 0.03552, 0.9996), (-0.3785, 0.03552, 0.9996), (-0.359, 0.03552, 0.9996), (-0.4762, 0.0004195, 1.036), (-0.4566, 0.0004195, 1.036), (-0.4371, 0.0004195, 1.036), (-0.4176, 0.0004195, 1.036), (-0.3981, 0.0004195, 1.036), (-0.3785, 0.0004195, 1.036), (-0.359, 0.0004195, 1.036), (-0.359, 0.02518, 1.025), (-0.3785, 0.02518, 1.025), (-0.3981, 0.02518, 1.025), (-0.4176, 0.02518, 1.025), (-0.4371, 0.02518, 1.025), (-0.4566, 0.02518, 1.025), (-0.359, 0.03552, 1.0), (-0.3785, 0.03552, 1.0), (-0.3981, 0.03552, 1.0), (-0.4176, 0.03552, 1.0), (-0.4371, 0.03552, 1.0), (-0.4566, 0.03552, 1.0), (-0.4762, -0.0004195, 0.9645), (-0.4566, -0.0004195, 0.9645), (-0.4371, -0.0004195, 0.9645), (-0.4176, -0.0004195, 0.9645), (-0.3981, -0.0004195, 0.9645), (-0.3785, -0.0004195, 0.9645), (-0.359, -0.0004195, 0.9645), (-0.359, -0.02518, 0.9748), (-0.3785, -0.02518, 0.9748), (-0.3981, -0.02518, 0.9748), (-0.4176, -0.02518, 0.9748), (-0.4371, -0.02518, 0.9748), (-0.4566, -0.02518, 0.9748), (-0.359, -0.03552, 0.9996), (-0.3785, -0.03552, 0.9996), (-0.3981, -0.03552, 0.9996), (-0.4176, -0.03552, 0.9996), (-0.4371, -0.03552, 0.9996), (-0.4566, -0.03552, 0.9996), (-0.359, -0.0004195, 1.036), (-0.3785, -0.0004195, 1.036), (-0.3981, -0.0004195, 1.036), (-0.4176, -0.0004195, 1.036), (-0.4371, -0.0004195, 1.036), (-0.4566, -0.0004195, 1.036), (-0.4762, -0.02518, 1.025), (-0.4566, -0.02518, 1.025), (-0.4371, -0.02518, 1.025), (-0.4176, -0.02518, 1.025), (-0.3981, -0.02518, 1.025), (-0.3785, -0.02518, 1.025), (-0.359, -0.02518, 1.025), (-0.4762, -0.03552, 1.0), (-0.4566, -0.03552, 1.0), (-0.4371, -0.03552, 1.0), (-0.4176, -0.03552, 1.0), (-0.3981, -0.03552, 1.0), (-0.3785, -0.03552, 1.0), (-0.359, -0.03552, 1.0)], [], [(28, 29, 5, 4), (29, 27, 3, 5), (34, 35, 11, 10), (35, 33, 9, 11), (40, 41, 17, 16), (41, 39, 15, 17), (46, 47, 23, 22), (47, 45, 21, 23), (0, 2, 26, 24), (2, 1, 25, 26), (137, 130, 190, 191), (104, 101, 203, 205), (6, 8, 32, 30), (8, 7, 31, 32), (123, 124, 35, 34), (124, 131, 33, 35), (12, 14, 38, 36), (14, 13, 37, 38), (144, 145, 41, 40), (145, 152, 39, 41), (18, 20, 44, 42), (20, 19, 43, 44), (155, 176, 272, 253), (178, 171, 267, 274), (24, 40, 16, 0), (25, 1, 9, 33), (4, 12, 36, 28), (3, 27, 31, 7), (30, 46, 22, 6), (10, 18, 42, 34), (37, 13, 21, 45), (15, 39, 43, 19), (96, 144, 40, 24), (116, 25, 33, 131), (32, 31, 189, 188), (145, 144, 243, 244), (49, 50, 51, 48), (48, 51, 53, 52), (55, 56, 57, 54), (54, 57, 59, 58), (61, 62, 63, 60), (60, 63, 65, 64), (67, 68, 69, 66), (66, 69, 71, 70), (73, 74, 75, 72), (72, 75, 77, 76), (74, 49, 48, 75), (75, 48, 52, 77), (79, 80, 81, 78), (78, 81, 83, 82), (80, 55, 54, 81), (81, 54, 58, 83), (85, 86, 87, 84), (84, 87, 89, 88), (86, 61, 60, 87), (87, 60, 64, 89), (91, 92, 93, 90), (90, 93, 95, 94), (92, 67, 66, 93), (93, 66, 70, 95), (74, 73, 62, 61), (77, 58, 59, 76), (50, 49, 86, 85), (53, 82, 83, 52), (80, 79, 68, 67), (56, 55, 92, 91), (89, 70, 71, 88), (65, 94, 95, 64), (49, 74, 61, 86), (52, 83, 58, 77), (55, 80, 67, 92), (64, 95, 70, 89), (2, 0, 73, 72), (20, 18, 91, 90), (21, 13, 88, 71), (3, 7, 82, 53), (13, 14, 84, 88), (15, 19, 94, 65), (22, 23, 69, 68), (8, 6, 79, 78), (16, 17, 63, 62), (10, 11, 57, 56), (4, 5, 51, 50), (0, 16, 62, 73), (1, 2, 72, 76), (19, 20, 90, 94), (6, 22, 68, 79), (14, 12, 85, 84), (23, 21, 71, 69), (18, 10, 56, 91), (17, 15, 65, 63), (9, 1, 76, 59), (11, 9, 59, 57), (5, 3, 53, 51), (7, 8, 78, 82), (12, 4, 50, 85), (39, 152, 179, 43), (100, 105, 206, 202), (153, 154, 177, 178), (177, 154, 252, 273), (155, 156, 175, 176), (172, 179, 275, 268), (157, 158, 173, 174), (34, 42, 159, 123), (143, 146, 245, 242), (122, 160, 161, 121), (106, 99, 201, 207), (120, 162, 163, 119), (153, 178, 274, 251), (118, 164, 165, 117), (144, 96, 198, 243), (110, 111, 136, 137), (147, 142, 241, 246), (112, 113, 134, 135), (98, 107, 208, 200), (114, 115, 132, 133), (179, 152, 250, 275), (30, 32, 188, 187), (102, 138, 139, 101), (97, 143, 242, 199), (100, 140, 141, 99), (141, 148, 247, 240), (98, 142, 143, 97), (108, 97, 199, 209), (44, 43, 179, 172), (142, 98, 200, 241), (171, 178, 177, 170), (149, 140, 239, 248), (169, 176, 175, 168), (96, 109, 210, 198), (167, 174, 173, 166), (42, 44, 172, 159), (99, 141, 240, 201), (160, 171, 170, 161), (139, 150, 249, 238), (162, 169, 168, 163), (103, 110, 211, 204), (164, 167, 166, 165), (140, 100, 202, 239), (151, 158, 157, 150), (151, 138, 237, 195), (149, 156, 155, 148), (111, 104, 205, 212), (147, 154, 153, 146), (101, 139, 238, 203), (152, 145, 244, 250), (138, 151, 150, 139), (105, 112, 213, 206), (140, 149, 148, 141), (138, 102, 186, 237), (142, 147, 146, 143), (146, 153, 251, 245), (113, 106, 207, 214), (130, 137, 136, 129), (116, 131, 231, 217), (128, 135, 134, 127), (154, 147, 246, 252), (126, 133, 132, 125), (107, 114, 215, 208), (132, 115, 216, 232), (117, 130, 129, 118), (148, 155, 253, 247), (119, 128, 127, 120), (115, 108, 209, 216), (121, 126, 125, 122), (114, 133, 233, 215), (26, 25, 116, 109), (156, 149, 248, 254), (108, 115, 114, 107), (109, 116, 217, 210), (106, 113, 112, 105), (134, 113, 214, 234), (104, 111, 110, 103), (24, 26, 109, 96), (150, 157, 255, 249), (97, 108, 107, 98), (124, 123, 224, 225), (99, 106, 105, 100), (27, 29, 180, 182), (101, 104, 103, 102), (186, 204, 180, 181), (204, 211, 182, 180), (197, 262, 183, 184), (262, 269, 185, 183), (218, 197, 184, 187), (196, 194, 185, 269), (250, 251, 274, 275), (252, 253, 272, 273), (254, 255, 270, 271), (224, 256, 257, 223), (222, 258, 259, 221), (220, 260, 261, 219), (182, 211, 191, 189), (212, 213, 235, 236), (214, 215, 233, 234), (216, 217, 231, 232), (181, 192, 237, 186), (203, 238, 239, 202), (201, 240, 241, 200), (199, 242, 243, 198), (268, 275, 274, 267), (266, 273, 272, 265), (264, 271, 270, 263), (256, 268, 267, 257), (258, 266, 265, 259), (260, 264, 263, 261), (193, 194, 196, 195), (249, 255, 254, 248), (247, 253, 252, 246), (245, 251, 250, 244), (192, 193, 195, 237), (238, 249, 248, 239), (240, 247, 246, 241), (242, 245, 244, 243), (188, 189, 191, 190), (230, 236, 235, 229), (228, 234, 233, 227), (226, 232, 231, 225), (187, 188, 190, 218), (219, 230, 229, 220), (221, 228, 227, 222), (223, 226, 225, 224), (210, 217, 216, 209), (208, 215, 214, 207), (206, 213, 212, 205), (198, 210, 209, 199), (200, 208, 207, 201), (202, 206, 205, 203), (170, 177, 273, 266), (175, 156, 254, 271), (102, 103, 204, 186), (129, 136, 236, 230), (176, 169, 265, 272), (157, 174, 270, 255), (135, 128, 229, 235), (168, 175, 271, 264), (173, 158, 196, 269), (127, 134, 234, 228), (28, 36, 192, 181), (174, 167, 263, 270), (47, 46, 184, 183), (123, 159, 256, 224), (133, 126, 227, 233), (166, 173, 269, 262), (160, 122, 223, 257), (125, 132, 232, 226), (31, 27, 182, 189), (159, 172, 268, 256), (121, 161, 258, 222), (131, 124, 225, 231), (46, 30, 187, 184), (171, 160, 257, 267), (36, 38, 193, 192), (162, 120, 221, 259), (130, 117, 218, 190), (161, 170, 266, 258), (119, 163, 260, 220), (45, 47, 183, 185), (118, 129, 230, 219), (169, 162, 259, 265), (164, 118, 219, 261), (29, 28, 181, 180), (128, 119, 220, 229), (163, 168, 264, 260), (38, 37, 194, 193), (117, 165, 197, 218), (120, 127, 228, 221), (37, 45, 185, 194), (167, 164, 261, 263), (110, 137, 191, 211), (126, 121, 222, 227), (165, 166, 262, 197), (136, 111, 212, 236), (122, 125, 226, 223), (158, 151, 195, 196), (112, 135, 235, 213)])
me_cube_007.polygons.foreach_set('material_index', [0, 0, 0, 0, 0, 0, 0, 0, 0, 0, 0, 0, 0, 0, 0, 0, 0, 0, 0, 0, 0, 0, 0, 0, 0, 0, 0, 0, 0, 0, 0, 0, 0, 0, 0, 0, 0, 0, 0, 0, 0, 0, 0, 0, 0, 0, 0, 0, 0, 0, 0, 0, 0, 0, 0, 0, 0, 0, 0, 0, 0, 0, 0, 0, 0, 0, 0, 0, 0, 0, 0, 0, 0, 0, 0, 0, 0, 0, 0, 0, 0, 0, 0, 0, 0, 0, 0, 0, 0, 0, 0, 0, 0, 0, 0, 0, 0, 0, 0, 0, 0, 0, 0, 0, 0, 0, 0, 0, 0, 0, 0, 0, 0, 0, 0, 0, 0, 0, 0, 0, 0, 0, 0, 0, 0, 0, 0, 0, 0, 0, 0, 0, 0, 0, 0, 0, 0, 0, 0, 0, 0, 0, 0, 0, 0, 0, 0, 0, 0, 0, 0, 0, 0, 0, 0, 0, 0, 0, 0, 0, 0, 0, 0, 0, 0, 0, 0, 0, 0, 0, 0, 0, 0, 0, 0, 0, 0, 0, 0, 0, 1, 1, 1, 1, 1, 1, 1, 1, 1, 1, 1, 1, 1, 1, 1, 1, 1, 1, 1, 1, 1, 1, 1, 1, 1, 1, 1, 1, 1, 1, 1, 1, 1, 1, 1, 1, 1, 1, 1, 1, 1, 1, 1, 1, 1, 1, 1, 1, 0, 0, 0, 0, 0, 0, 0, 0, 0, 0, 0, 0, 0, 0, 0, 0, 0, 0, 0, 0, 0, 0, 0, 0, 0, 0, 0, 0, 0, 0, 0, 0, 0, 0, 0, 0, 0, 0, 0, 0, 0, 0, 0, 0, 0, 0, 0, 0])
_uv = me_cube_007.uv_layers.new(name='UVMap')
_uv.uv.foreach_set('vector', [0.243, 0.625, 0.243, 0.5, 0.2083, 0.5, 0.2083, 0.625, 0.375, 0.368, 0.5, 0.368, 0.5, 0.3333, 0.375, 0.3333, 0.7224, 0.625, 0.7224, 0.5, 0.6878, 0.5, 0.6878, 0.625, 0.625, 0.4026, 0.5, 0.4026, 0.5, 0.4372, 0.625, 0.4372, 0.2776, 0.625, 0.2776, 0.75, 0.3122, 0.75, 0.3122, 0.625, 0.375, 0.8474, 0.5, 0.8474, 0.5, 0.8128, 0.375, 0.8128, 0.757, 0.625, 0.757, 0.75, 0.7917, 0.75, 0.7917, 0.625, 0.625, 0.882, 0.5, 0.882, 0.5, 0.9167, 0.625, 0.9167, 0.3122, 0.625, 0.3122, 0.5, 0.2776, 0.5, 0.2776, 0.625, 0.375, 0.4372, 0.5, 0.4372, 0.5, 0.4026, 0.375, 0.4026, 0.5, 0.3723, 0.625, 0.3723, 0.625, 0.3723, 0.5, 0.3723, 0.2516, 0.5, 0.2516, 0.625, 0.2516, 0.625, 0.2516, 0.5, 0.7917, 0.625, 0.7917, 0.5, 0.757, 0.5, 0.757, 0.625, 0.625, 0.3333, 0.5, 0.3333, 0.5, 0.368, 0.625, 0.368, 0.7267, 0.625, 0.7267, 0.5, 0.7224, 0.5, 0.7224, 0.625, 0.625, 0.3983, 0.5, 0.3983, 0.5, 0.4026, 0.625, 0.4026, 0.2083, 0.625, 0.2083, 0.75, 0.243, 0.75, 0.243, 0.625, 0.375, 0.9167, 0.5, 0.9167, 0.5, 0.882, 0.375, 0.882, 0.2733, 0.625, 0.2733, 0.75, 0.2776, 0.75, 0.2776, 0.625, 0.375, 0.8517, 0.5, 0.8517, 0.5, 0.8474, 0.375, 0.8474, 0.6878, 0.625, 0.6878, 0.75, 0.7224, 0.75, 0.7224, 0.625, 0.625, 0.8128, 0.5, 0.8128, 0.5, 0.8474, 0.625, 0.8474, 0.5, 0.8647, 0.5, 0.8647, 0.5, 0.8647, 0.5, 0.8647, 0.5, 0.8561, 0.625, 0.8561, 0.625, 0.8561, 0.5, 0.8561, 0.2776, 0.625, 0.2776, 0.625, 0.3122, 0.625, 0.3122, 0.625, 0.5, 0.4026, 0.5, 0.4372, 0.5, 0.4372, 0.5, 0.4026, 0.2083, 0.625, 0.2083, 0.625, 0.243, 0.625, 0.243, 0.625, 0.5, 0.3333, 0.5, 0.368, 0.5, 0.368, 0.5, 0.3333, 0.757, 0.625, 0.757, 0.625, 0.7917, 0.625, 0.7917, 0.625, 0.6878, 0.625, 0.6878, 0.625, 0.7224, 0.625, 0.7224, 0.625, 0.5, 0.882, 0.5, 0.9167, 0.5, 0.9167, 0.5, 0.882, 0.5, 0.8128, 0.5, 0.8474, 0.5, 0.8474, 0.5, 0.8128, 0.2733, 0.625, 0.2733, 0.625, 0.2776, 0.625, 0.2776, 0.625, 0.5, 0.3983, 0.5, 0.4026, 0.5, 0.4026, 0.5, 0.3983, 0.625, 0.368, 0.5, 0.368, 0.5, 0.368, 0.625, 0.368, 0.2733, 0.75, 0.2733, 0.625, 0.2733, 0.625, 0.2733, 0.75, 0.243, 0.625, 0.2083, 0.625, 0.2083, 0.5, 0.243, 0.5, 0.375, 0.368, 0.375, 0.3333, 0.5, 0.3333, 0.5, 0.368, 0.7224, 0.625, 0.6878, 0.625, 0.6878, 0.5, 0.7224, 0.5, 0.625, 0.4026, 0.625, 0.4372, 0.5, 0.4372, 0.5, 0.4026, 0.2776, 0.625, 0.3122, 0.625, 0.3122, 0.75, 0.2776, 0.75, 0.375, 0.8474, 0.375, 0.8128, 0.5, 0.8128, 0.5, 0.8474, 0.757, 0.625, 0.7917, 0.625, 0.7917, 0.75, 0.757, 0.75, 0.625, 0.882, 0.625, 0.9167, 0.5, 0.9167, 0.5, 0.882, 0.3122, 0.625, 0.2776, 0.625, 0.2776, 0.5, 0.3122, 0.5, 0.375, 0.4372, 0.375, 0.4026, 0.5, 0.4026, 0.5, 0.4372, 0.2776, 0.625, 0.243, 0.625, 0.243, 0.5, 0.2776, 0.5, 0.375, 0.4026, 0.375, 0.368, 0.5, 0.368, 0.5, 0.4026, 0.7917, 0.625, 0.757, 0.625, 0.757, 0.5, 0.7917, 0.5, 0.625, 0.3333, 0.625, 0.368, 0.5, 0.368, 0.5, 0.3333, 0.757, 0.625, 0.7224, 0.625, 0.7224, 0.5, 0.757, 0.5, 0.625, 0.368, 0.625, 0.4026, 0.5, 0.4026, 0.5, 0.368, 0.2083, 0.625, 0.243, 0.625, 0.243, 0.75, 0.2083, 0.75, 0.375, 0.9167, 0.375, 0.882, 0.5, 0.882, 0.5, 0.9167, 0.243, 0.625, 0.2776, 0.625, 0.2776, 0.75, 0.243, 0.75, 0.375, 0.882, 0.375, 0.8474, 0.5, 0.8474, 0.5, 0.882, 0.6878, 0.625, 0.7224, 0.625, 0.7224, 0.75, 0.6878, 0.75, 0.625, 0.8128, 0.625, 0.8474, 0.5, 0.8474, 0.5, 0.8128, 0.7224, 0.625, 0.757, 0.625, 0.757, 0.75, 0.7224, 0.75, 0.625, 0.8474, 0.625, 0.882, 0.5, 0.882, 0.5, 0.8474, 0.2776, 0.625, 0.3122, 0.625, 0.3122, 0.625, 0.2776, 0.625, 0.5, 0.4026, 0.5, 0.4026, 0.5, 0.4372, 0.5, 0.4372, 0.2083, 0.625, 0.243, 0.625, 0.243, 0.625, 0.2083, 0.625, 0.5, 0.3333, 0.5, 0.3333, 0.5, 0.368, 0.5, 0.368, 0.757, 0.625, 0.7917, 0.625, 0.7917, 0.625, 0.757, 0.625, 0.6878, 0.625, 0.7224, 0.625, 0.7224, 0.625, 0.6878, 0.625, 0.5, 0.882, 0.5, 0.882, 0.5, 0.9167, 0.5, 0.9167, 0.5, 0.8128, 0.5, 0.8128, 0.5, 0.8474, 0.5, 0.8474, 0.243, 0.625, 0.2776, 0.625, 0.2776, 0.625, 0.243, 0.625, 0.5, 0.368, 0.5, 0.368, 0.5, 0.4026, 0.5, 0.4026, 0.7224, 0.625, 0.757, 0.625, 0.757, 0.625, 0.7224, 0.625, 0.5, 0.8474, 0.5, 0.8474, 0.5, 0.882, 0.5, 0.882, 0.3122, 0.5, 0.3122, 0.625, 0.3122, 0.625, 0.3122, 0.5, 0.6878, 0.75, 0.6878, 0.625, 0.6878, 0.625, 0.6878, 0.75, 0.5, 0.9167, 0.5, 0.9167, 0.5, 0.9167, 0.5, 0.9167, 0.5, 0.3333, 0.5, 0.3333, 0.5, 0.3333, 0.5, 0.3333, 0.5, 0.9167, 0.375, 0.9167, 0.375, 0.9167, 0.5, 0.9167, 0.5, 0.8128, 0.5, 0.8128, 0.5, 0.8128, 0.5, 0.8128, 0.7917, 0.625, 0.7917, 0.75, 0.7917, 0.75, 0.7917, 0.625, 0.7917, 0.5, 0.7917, 0.625, 0.7917, 0.625, 0.7917, 0.5, 0.3122, 0.625, 0.3122, 0.75, 0.3122, 0.75, 0.3122, 0.625, 0.6878, 0.625, 0.6878, 0.5, 0.6878, 0.5, 0.6878, 0.625, 0.2083, 0.625, 0.2083, 0.5, 0.2083, 0.5, 0.2083, 0.625, 0.3122, 0.625, 0.3122, 0.625, 0.3122, 0.625, 0.3122, 0.625, 0.5, 0.4372, 0.375, 0.4372, 0.375, 0.4372, 0.5, 0.4372, 0.5, 0.8128, 0.625, 0.8128, 0.625, 0.8128, 0.5, 0.8128, 0.7917, 0.625, 0.7917, 0.625, 0.7917, 0.625, 0.7917, 0.625, 0.2083, 0.75, 0.2083, 0.625, 0.2083, 0.625, 0.2083, 0.75, 0.625, 0.9167, 0.5, 0.9167, 0.5, 0.9167, 0.625, 0.9167, 0.6878, 0.625, 0.6878, 0.625, 0.6878, 0.625, 0.6878, 0.625, 0.375, 0.8128, 0.5, 0.8128, 0.5, 0.8128, 0.375, 0.8128, 0.5, 0.4372, 0.5, 0.4372, 0.5, 0.4372, 0.5, 0.4372, 0.625, 0.4372, 0.5, 0.4372, 0.5, 0.4372, 0.625, 0.4372, 0.375, 0.3333, 0.5, 0.3333, 0.5, 0.3333, 0.375, 0.3333, 0.5, 0.3333, 0.625, 0.3333, 0.625, 0.3333, 0.5, 0.3333, 0.2083, 0.625, 0.2083, 0.625, 0.2083, 0.625, 0.2083, 0.625, 0.5, 0.8474, 0.5, 0.8517, 0.5, 0.8517, 0.5, 0.8474, 0.2559, 0.625, 0.2559, 0.5, 0.2559, 0.5, 0.2559, 0.625, 0.5, 0.8561, 0.5, 0.8604, 0.5, 0.8604, 0.5, 0.8561, 0.5, 0.8604, 0.5, 0.8604, 0.5, 0.8604, 0.5, 0.8604, 0.5, 0.8647, 0.5, 0.8691, 0.5, 0.8691, 0.5, 0.8647, 0.625, 0.8517, 0.5, 0.8517, 0.5, 0.8517, 0.625, 0.8517, 0.5, 0.8734, 0.5, 0.8777, 0.5, 0.8777, 0.5, 0.8734, 0.7224, 0.625, 0.7224, 0.625, 0.7267, 0.625, 0.7267, 0.625, 0.2689, 0.625, 0.2689, 0.75, 0.2689, 0.75, 0.2689, 0.625, 0.7311, 0.625, 0.7311, 0.625, 0.7354, 0.625, 0.7354, 0.625, 0.2603, 0.5, 0.2603, 0.625, 0.2603, 0.625, 0.2603, 0.5, 0.7397, 0.625, 0.7397, 0.625, 0.7441, 0.625, 0.7441, 0.625, 0.5, 0.8561, 0.5, 0.8561, 0.5, 0.8561, 0.5, 0.8561, 0.7484, 0.625, 0.7484, 0.625, 0.7527, 0.625, 0.7527, 0.625, 0.2733, 0.625, 0.2733, 0.625, 0.2733, 0.625, 0.2733, 0.625, 0.5, 0.3723, 0.5, 0.3766, 0.5, 0.3766, 0.5, 0.3723, 0.2646, 0.75, 0.2646, 0.625, 0.2646, 0.625, 0.2646, 0.75, 0.5, 0.3809, 0.5, 0.3853, 0.5, 0.3853, 0.5, 0.3809, 0.2646, 0.625, 0.2646, 0.5, 0.2646, 0.5, 0.2646, 0.625, 0.5, 0.3896, 0.5, 0.3939, 0.5, 0.3939, 0.5, 0.3896, 0.5, 0.8517, 0.5, 0.8517, 0.5, 0.8517, 0.5, 0.8517, 0.757, 0.625, 0.757, 0.5, 0.757, 0.5, 0.757, 0.625, 0.2473, 0.625, 0.2473, 0.625, 0.2516, 0.625, 0.2516, 0.625, 0.2689, 0.625, 0.2689, 0.625, 0.2689, 0.625, 0.2689, 0.625, 0.2559, 0.625, 0.2559, 0.625, 0.2603, 0.625, 0.2603, 0.625, 0.2603, 0.625, 0.2603, 0.75, 0.2603, 0.75, 0.2603, 0.625, 0.2646, 0.625, 0.2646, 0.625, 0.2689, 0.625, 0.2689, 0.625, 0.2689, 0.5, 0.2689, 0.625, 0.2689, 0.625, 0.2689, 0.5, 0.625, 0.8474, 0.5, 0.8474, 0.5, 0.8517, 0.625, 0.8517, 0.2646, 0.625, 0.2646, 0.625, 0.2646, 0.625, 0.2646, 0.625, 0.625, 0.8561, 0.5, 0.8561, 0.5, 0.8604, 0.625, 0.8604, 0.2559, 0.75, 0.2559, 0.625, 0.2559, 0.625, 0.2559, 0.75, 0.625, 0.8647, 0.5, 0.8647, 0.5, 0.8691, 0.625, 0.8691, 0.2733, 0.625, 0.2733, 0.5, 0.2733, 0.5, 0.2733, 0.625, 0.625, 0.8734, 0.5, 0.8734, 0.5, 0.8777, 0.625, 0.8777, 0.7224, 0.625, 0.7224, 0.75, 0.7267, 0.75, 0.7267, 0.625, 0.2603, 0.625, 0.2603, 0.625, 0.2603, 0.625, 0.2603, 0.625, 0.7311, 0.625, 0.7311, 0.75, 0.7354, 0.75, 0.7354, 0.625, 0.2516, 0.625, 0.2516, 0.75, 0.2516, 0.75, 0.2516, 0.625, 0.7397, 0.625, 0.7397, 0.75, 0.7441, 0.75, 0.7441, 0.625, 0.375, 0.3723, 0.5, 0.3723, 0.5, 0.3723, 0.375, 0.3723, 0.7484, 0.625, 0.7484, 0.75, 0.7527, 0.75, 0.7527, 0.625, 0.2559, 0.625, 0.2559, 0.625, 0.2559, 0.625, 0.2559, 0.625, 0.375, 0.8777, 0.5, 0.8777, 0.5, 0.8734, 0.375, 0.8734, 0.2473, 0.75, 0.2473, 0.625, 0.2473, 0.625, 0.2473, 0.75, 0.375, 0.8691, 0.5, 0.8691, 0.5, 0.8647, 0.375, 0.8647, 0.5, 0.3766, 0.375, 0.3766, 0.375, 0.3766, 0.5, 0.3766, 0.375, 0.8604, 0.5, 0.8604, 0.5, 0.8561, 0.375, 0.8561, 0.2516, 0.625, 0.2516, 0.625, 0.2516, 0.625, 0.2516, 0.625, 0.5, 0.8517, 0.375, 0.8517, 0.375, 0.8517, 0.5, 0.8517, 0.2473, 0.625, 0.2473, 0.75, 0.2516, 0.75, 0.2516, 0.625, 0.375, 0.3809, 0.5, 0.3809, 0.5, 0.3809, 0.375, 0.3809, 0.2559, 0.625, 0.2559, 0.75, 0.2603, 0.75, 0.2603, 0.625, 0.2473, 0.625, 0.2473, 0.625, 0.2473, 0.625, 0.2473, 0.625, 0.2646, 0.625, 0.2646, 0.75, 0.2689, 0.75, 0.2689, 0.625, 0.375, 0.8561, 0.5, 0.8561, 0.5, 0.8561, 0.375, 0.8561, 0.5, 0.3853, 0.375, 0.3853, 0.375, 0.3853, 0.5, 0.3853, 0.625, 0.3723, 0.5, 0.3723, 0.5, 0.3766, 0.625, 0.3766, 0.5, 0.3983, 0.5, 0.3983, 0.5, 0.3983, 0.5, 0.3983, 0.625, 0.3809, 0.5, 0.3809, 0.5, 0.3853, 0.625, 0.3853, 0.5, 0.8604, 0.375, 0.8604, 0.375, 0.8604, 0.5, 0.8604, 0.625, 0.3896, 0.5, 0.3896, 0.5, 0.3939, 0.625, 0.3939, 0.375, 0.3896, 0.5, 0.3896, 0.5, 0.3896, 0.375, 0.3896, 0.5, 0.3939, 0.5, 0.3939, 0.5, 0.3939, 0.5, 0.3939, 0.7527, 0.625, 0.7527, 0.5, 0.7484, 0.5, 0.7484, 0.625, 0.375, 0.8647, 0.5, 0.8647, 0.5, 0.8647, 0.375, 0.8647, 0.7441, 0.625, 0.7441, 0.5, 0.7397, 0.5, 0.7397, 0.625, 0.5, 0.3939, 0.375, 0.3939, 0.375, 0.3939, 0.5, 0.3939, 0.7354, 0.625, 0.7354, 0.5, 0.7311, 0.5, 0.7311, 0.625, 0.5, 0.3896, 0.5, 0.3896, 0.5, 0.3896, 0.5, 0.3896, 0.375, 0.4026, 0.5, 0.4026, 0.5, 0.3983, 0.375, 0.3983, 0.5, 0.8691, 0.375, 0.8691, 0.375, 0.8691, 0.5, 0.8691, 0.375, 0.3939, 0.5, 0.3939, 0.5, 0.3896, 0.375, 0.3896, 0.375, 0.3983, 0.5, 0.3983, 0.5, 0.3983, 0.375, 0.3983, 0.375, 0.3853, 0.5, 0.3853, 0.5, 0.3809, 0.375, 0.3809, 0.5, 0.3853, 0.5, 0.3853, 0.5, 0.3853, 0.5, 0.3853, 0.375, 0.3766, 0.5, 0.3766, 0.5, 0.3723, 0.375, 0.3723, 0.2776, 0.625, 0.2776, 0.5, 0.2733, 0.5, 0.2733, 0.625, 0.375, 0.8734, 0.5, 0.8734, 0.5, 0.8734, 0.375, 0.8734, 0.2689, 0.625, 0.2689, 0.5, 0.2646, 0.5, 0.2646, 0.625, 0.7267, 0.5, 0.7267, 0.625, 0.7267, 0.625, 0.7267, 0.5, 0.2603, 0.625, 0.2603, 0.5, 0.2559, 0.5, 0.2559, 0.625, 0.5, 0.368, 0.375, 0.368, 0.375, 0.368, 0.5, 0.368, 0.2516, 0.625, 0.2516, 0.5, 0.2473, 0.5, 0.2473, 0.625, 0.2473, 0.625, 0.2473, 0.5, 0.243, 0.5, 0.243, 0.625, 0.375, 0.3723, 0.5, 0.3723, 0.5, 0.368, 0.375, 0.368, 0.7527, 0.625, 0.7527, 0.75, 0.757, 0.75, 0.757, 0.625, 0.625, 0.8777, 0.5, 0.8777, 0.5, 0.882, 0.625, 0.882, 0.7527, 0.625, 0.7527, 0.625, 0.757, 0.625, 0.757, 0.625, 0.5, 0.8777, 0.5, 0.882, 0.5, 0.882, 0.5, 0.8777, 0.5, 0.8517, 0.5, 0.8561, 0.5, 0.8561, 0.5, 0.8517, 0.5, 0.8604, 0.5, 0.8647, 0.5, 0.8647, 0.5, 0.8604, 0.5, 0.8691, 0.5, 0.8734, 0.5, 0.8734, 0.5, 0.8691, 0.7267, 0.625, 0.7267, 0.625, 0.7311, 0.625, 0.7311, 0.625, 0.7354, 0.625, 0.7354, 0.625, 0.7397, 0.625, 0.7397, 0.625, 0.7441, 0.625, 0.7441, 0.625, 0.7484, 0.625, 0.7484, 0.625, 0.5, 0.368, 0.5, 0.3723, 0.5, 0.3723, 0.5, 0.368, 0.5, 0.3766, 0.5, 0.3809, 0.5, 0.3809, 0.5, 0.3766, 0.5, 0.3853, 0.5, 0.3896, 0.5, 0.3896, 0.5, 0.3853, 0.5, 0.3939, 0.5, 0.3983, 0.5, 0.3983, 0.5, 0.3939, 0.243, 0.625, 0.243, 0.625, 0.2473, 0.625, 0.2473, 0.625, 0.2516, 0.625, 0.2516, 0.625, 0.2559, 0.625, 0.2559, 0.625, 0.2603, 0.625, 0.2603, 0.625, 0.2646, 0.625, 0.2646, 0.625, 0.2689, 0.625, 0.2689, 0.625, 0.2733, 0.625, 0.2733, 0.625, 0.625, 0.8517, 0.5, 0.8517, 0.5, 0.8561, 0.625, 0.8561, 0.625, 0.8604, 0.5, 0.8604, 0.5, 0.8647, 0.625, 0.8647, 0.625, 0.8691, 0.5, 0.8691, 0.5, 0.8734, 0.625, 0.8734, 0.7267, 0.625, 0.7267, 0.75, 0.7311, 0.75, 0.7311, 0.625, 0.7354, 0.625, 0.7354, 0.75, 0.7397, 0.75, 0.7397, 0.625, 0.7441, 0.625, 0.7441, 0.75, 0.7484, 0.75, 0.7484, 0.625, 0.375, 0.882, 0.5, 0.882, 0.5, 0.8777, 0.375, 0.8777, 0.375, 0.8734, 0.5, 0.8734, 0.5, 0.8691, 0.375, 0.8691, 0.375, 0.8647, 0.5, 0.8647, 0.5, 0.8604, 0.375, 0.8604, 0.375, 0.8561, 0.5, 0.8561, 0.5, 0.8517, 0.375, 0.8517, 0.243, 0.625, 0.243, 0.75, 0.2473, 0.75, 0.2473, 0.625, 0.2516, 0.625, 0.2516, 0.75, 0.2559, 0.75, 0.2559, 0.625, 0.2603, 0.625, 0.2603, 0.75, 0.2646, 0.75, 0.2646, 0.625, 0.2689, 0.625, 0.2689, 0.75, 0.2733, 0.75, 0.2733, 0.625, 0.625, 0.368, 0.5, 0.368, 0.5, 0.3723, 0.625, 0.3723, 0.625, 0.3766, 0.5, 0.3766, 0.5, 0.3809, 0.625, 0.3809, 0.625, 0.3853, 0.5, 0.3853, 0.5, 0.3896, 0.625, 0.3896, 0.625, 0.3939, 0.5, 0.3939, 0.5, 0.3983, 0.625, 0.3983, 0.757, 0.625, 0.757, 0.5, 0.7527, 0.5, 0.7527, 0.625, 0.7484, 0.625, 0.7484, 0.5, 0.7441, 0.5, 0.7441, 0.625, 0.7397, 0.625, 0.7397, 0.5, 0.7354, 0.5, 0.7354, 0.625, 0.7311, 0.625, 0.7311, 0.5, 0.7267, 0.5, 0.7267, 0.625, 0.375, 0.3983, 0.5, 0.3983, 0.5, 0.3939, 0.375, 0.3939, 0.375, 0.3896, 0.5, 0.3896, 0.5, 0.3853, 0.375, 0.3853, 0.375, 0.3809, 0.5, 0.3809, 0.5, 0.3766, 0.375, 0.3766, 0.2733, 0.625, 0.2733, 0.5, 0.2689, 0.5, 0.2689, 0.625, 0.2646, 0.625, 0.2646, 0.5, 0.2603, 0.5, 0.2603, 0.625, 0.2559, 0.625, 0.2559, 0.5, 0.2516, 0.5, 0.2516, 0.625, 0.625, 0.8604, 0.5, 0.8604, 0.5, 0.8604, 0.625, 0.8604, 0.5, 0.8691, 0.5, 0.8691, 0.5, 0.8691, 0.5, 0.8691, 0.2473, 0.625, 0.2473, 0.5, 0.2473, 0.5, 0.2473, 0.625, 0.625, 0.3766, 0.5, 0.3766, 0.5, 0.3766, 0.625, 0.3766, 0.5, 0.8647, 0.625, 0.8647, 0.625, 0.8647, 0.5, 0.8647, 0.5, 0.8734, 0.5, 0.8734, 0.5, 0.8734, 0.5, 0.8734, 0.5, 0.3809, 0.625, 0.3809, 0.625, 0.3809, 0.5, 0.3809, 0.625, 0.8691, 0.5, 0.8691, 0.5, 0.8691, 0.625, 0.8691, 0.5, 0.8777, 0.5, 0.8777, 0.5, 0.8777, 0.5, 0.8777, 0.625, 0.3853, 0.5, 0.3853, 0.5, 0.3853, 0.625, 0.3853, 0.243, 0.625, 0.243, 0.625, 0.243, 0.625, 0.243, 0.625, 0.5, 0.8734, 0.625, 0.8734, 0.625, 0.8734, 0.5, 0.8734, 0.757, 0.75, 0.757, 0.625, 0.757, 0.625, 0.757, 0.75, 0.7267, 0.625, 0.7267, 0.625, 0.7267, 0.625, 0.7267, 0.625, 0.5, 0.3896, 0.625, 0.3896, 0.625, 0.3896, 0.5, 0.3896, 0.625, 0.8777, 0.5, 0.8777, 0.5, 0.8777, 0.625, 0.8777, 0.7311, 0.625, 0.7311, 0.625, 0.7311, 0.625, 0.7311, 0.625, 0.625, 0.3939, 0.5, 0.3939, 0.5, 0.3939, 0.625, 0.3939, 0.5, 0.368, 0.5, 0.368, 0.5, 0.368, 0.5, 0.368, 0.7267, 0.625, 0.7267, 0.75, 0.7267, 0.75, 0.7267, 0.625, 0.7354, 0.625, 0.7354, 0.625, 0.7354, 0.625, 0.7354, 0.625, 0.5, 0.3983, 0.625, 0.3983, 0.625, 0.3983, 0.5, 0.3983, 0.757, 0.625, 0.757, 0.625, 0.757, 0.625, 0.757, 0.625, 0.7311, 0.75, 0.7311, 0.625, 0.7311, 0.625, 0.7311, 0.75, 0.243, 0.625, 0.243, 0.75, 0.243, 0.75, 0.243, 0.625, 0.7397, 0.625, 0.7397, 0.625, 0.7397, 0.625, 0.7397, 0.625, 0.7527, 0.5, 0.7527, 0.625, 0.7527, 0.625, 0.7527, 0.5, 0.7354, 0.625, 0.7354, 0.75, 0.7354, 0.75, 0.7354, 0.625, 0.7441, 0.625, 0.7441, 0.625, 0.7441, 0.625, 0.7441, 0.625, 0.5, 0.882, 0.625, 0.882, 0.625, 0.882, 0.5, 0.882, 0.7484, 0.625, 0.7484, 0.5, 0.7484, 0.5, 0.7484, 0.625, 0.7397, 0.75, 0.7397, 0.625, 0.7397, 0.625, 0.7397, 0.75, 0.7484, 0.625, 0.7484, 0.625, 0.7484, 0.625, 0.7484, 0.625, 0.243, 0.5, 0.243, 0.625, 0.243, 0.625, 0.243, 0.5, 0.7441, 0.5, 0.7441, 0.625, 0.7441, 0.625, 0.7441, 0.5, 0.7441, 0.625, 0.7441, 0.75, 0.7441, 0.75, 0.7441, 0.625, 0.375, 0.882, 0.5, 0.882, 0.5, 0.882, 0.375, 0.882, 0.7527, 0.625, 0.7527, 0.625, 0.7527, 0.625, 0.7527, 0.625, 0.7397, 0.625, 0.7397, 0.5, 0.7397, 0.5, 0.7397, 0.625, 0.5, 0.882, 0.5, 0.882, 0.5, 0.882, 0.5, 0.882, 0.7484, 0.75, 0.7484, 0.625, 0.7484, 0.625, 0.7484, 0.75, 0.5, 0.3723, 0.5, 0.3723, 0.5, 0.3723, 0.5, 0.3723, 0.7354, 0.5, 0.7354, 0.625, 0.7354, 0.625, 0.7354, 0.5, 0.7527, 0.625, 0.7527, 0.75, 0.7527, 0.75, 0.7527, 0.625, 0.5, 0.3766, 0.5, 0.3766, 0.5, 0.3766, 0.5, 0.3766, 0.7311, 0.625, 0.7311, 0.5, 0.7311, 0.5, 0.7311, 0.625, 0.5, 0.8777, 0.375, 0.8777, 0.375, 0.8777, 0.5, 0.8777, 0.5, 0.3809, 0.5, 0.3809, 0.5, 0.3809, 0.5, 0.3809])
me_cube_007.materials.append(mat_material_007)
me_cube_007.materials.append(mat_material_012)
me_cube_007.materials.append(mat_material_006)
me_cube_007.materials.append(mat_material_008)
me_cube_007.materials.append(mat_material_009)
me_cube_007.materials.append(mat_material_011)
me_cube_007.materials.append(mat_material_010)
me_cube_007.update()

# ---- objects
ob_cube_001 = bpy.data.objects.new('Cube.001', me_cube_002)
ob_cube_003 = bpy.data.objects.new('Cube.003', me_cube_007)

# ---- transforms, parenting, visibility, modifiers, constraints
ob_cube_001.location = (0.0, 0.0, 0.0)
ob_cube_003.parent = ob_cube_001
ob_cube_003.location = (0.0, 0.0, 0.0)

# ---- collection membership
col_collection.objects.link(ob_cube_001)
col_collection.objects.link(ob_cube_003)

# ---- scene / render settings (as saved in the file)
scene.frame_start = 1; scene.frame_end = 250; scene.frame_set(0)
scene.render.engine = 'BLENDER_EEVEE_NEXT'
scene.render.bake_bias = 0.0
scene.render.bake_samples = 0
scene.cycles.sampling_pattern = 'TABULATED_SOBOL'
scene.eevee.use_volume_custom_range = False
bpy.context.view_layer.update()

# ---- added for rendering (the .blend has no active camera and no usable light): camera, sun
cam_auto = bpy.data.cameras.new('AutoCamera')
cam_auto.lens = 50.0
cam_auto.sensor_width = 36.0
cam_auto.clip_end = 1000.0
ob_auto_camera = bpy.data.objects.new('AutoCamera', cam_auto)
scene.collection.objects.link(ob_auto_camera)
ob_auto_camera.location = (-0.06148, -0.454088, 1.30273)
ob_auto_camera.rotation_euler = (1.09748, -7.21219e-08, 0.694738)
scene.camera = ob_auto_camera
light_auto_sun = bpy.data.lights.new('AutoSun', 'SUN')
light_auto_sun.energy = 3.0
light_auto_sun.angle = 0.0523599
ob_auto_sun = bpy.data.objects.new('AutoSun', light_auto_sun)
scene.collection.objects.link(ob_auto_sun)
ob_auto_sun.rotation_euler = (0.872665, 0.174533, 0.523599)
bpy.context.view_layer.update()
